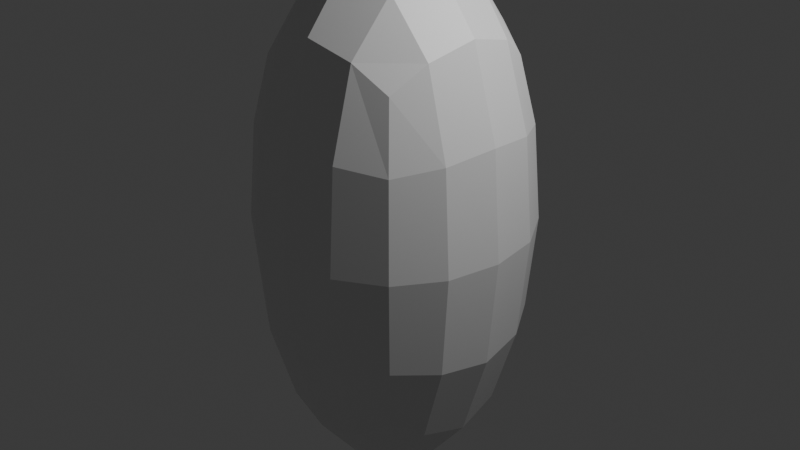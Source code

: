 # Source: blend.blend  (saved by Blender 4.1.24; exported with 4.5.12 LTS)
import bpy
from mathutils import Matrix  # noqa: F401  (used for matrix-valued properties, if any)

bpy.ops.wm.read_factory_settings(use_empty=True)
scene = bpy.context.scene
scene.name = 'Scene'

# ---- collections
col_collection = bpy.data.collections.new('Collection'); scene.collection.children.link(col_collection)

# ---- materials (node trees are filled in below, after node groups)
mat_material = bpy.data.materials.new('Material')
mat_material.alpha_threshold = 0.0
mat_material.use_transparent_shadow = False
mat_material.roughness = 0.5
mat_material.line_color = (0.0, 0.0, 0.0, 1.0)

# ---- material node trees
mat_material.use_nodes = True; mat_material.node_tree.nodes.clear()
_N = mat_material.node_tree.nodes; _L = mat_material.node_tree.links
n0 = _N.new('ShaderNodeOutputMaterial'); n0.name = 'Material Output'; n0.location = (300, 300)
n1 = _N.new('ShaderNodeBsdfPrincipled'); n1.name = 'Principled BSDF'; n1.location = (10, 300)
n1.inputs[3].default_value = 1.45
_L.new(n1.outputs[0], n0.inputs[0])
n0.is_active_output = True

# ---- world
world_world = bpy.data.worlds.new('World'); scene.world = world_world
world_world.use_nodes = True; world_world.node_tree.nodes.clear()
_N = world_world.node_tree.nodes; _L = world_world.node_tree.links
n0 = _N.new('ShaderNodeOutputWorld'); n0.name = 'World Output'; n0.location = (300, 300)
n1 = _N.new('ShaderNodeBackground'); n1.name = 'Background'; n1.location = (10, 300)
n1.inputs[0].default_value = (0.05088, 0.05088, 0.05088, 1.0)
_L.new(n1.outputs[0], n0.inputs[0])
n0.is_active_output = True
world_world.color = (0.05088, 0.05088, 0.05088)
world_world.use_sun_shadow = False
world_world.sun_shadow_jitter_overblur = 0.0

# ---- cameras
cam_camera = bpy.data.cameras.new('Camera')
cam_camera.clip_end = 100.0
cam_camera.ortho_scale = 7.314

# ---- lights
light_light = bpy.data.lights.new('Light', 'POINT')
light_light.transmission_factor = 0.0
light_light.energy = 1000.0
light_light.shadow_soft_size = 0.1
light_light.shadow_maximum_resolution = 0.006
light_light.use_absolute_resolution = True

# ---- meshes
me_cube = bpy.data.meshes.new('Cube')
me_cube.from_pydata([(1.687, 1.606, 3.44), (1.687, 1.606, -3.321), (1.687, -1.753, 3.44), (1.687, -1.753, -3.321), (-1.672, 1.606, 3.44), (-1.672, 1.606, -3.321), (-1.672, -1.753, 3.44), (-1.672, -1.753, -3.321)], [], [(0, 4, 6, 2), (3, 2, 6, 7), (7, 6, 4, 5), (5, 1, 3, 7), (1, 0, 2, 3), (5, 4, 0, 1)])
_uv = me_cube.uv_layers.new(name='UVMap')
_uv.uv.foreach_set('vector', [0.625, 0.5, 0.875, 0.5, 0.875, 0.75, 0.625, 0.75, 0.375, 0.75, 0.625, 0.75, 0.625, 1.0, 0.375, 1.0, 0.375, 0.0, 0.625, 0.0, 0.625, 0.25, 0.375, 0.25, 0.125, 0.5, 0.375, 0.5, 0.375, 0.75, 0.125, 0.75, 0.375, 0.5, 0.625, 0.5, 0.625, 0.75, 0.375, 0.75, 0.375, 0.25, 0.625, 0.25, 0.625, 0.5, 0.375, 0.5])
me_cube.materials.append(mat_material)
me_cube.use_mirror_vertex_groups = False
me_cube.update()
me_x = bpy.data.meshes.new('Цилиндр')
me_x.from_pydata([(0.0, 1.0, -1.0), (-8.369e-09, 0.3196, 1.0), (0.1951, 0.9808, -1.0), (0.06235, 0.3134, 1.0), (0.3827, 0.9239, -1.0), (0.1223, 0.2953, 1.0), (0.5556, 0.8315, -1.0), (0.1775, 0.2657, 1.0), (0.7071, 0.7071, -1.0), (0.226, 0.226, 1.0), (0.8315, 0.5556, -1.0), (0.2657, 0.1775, 1.0), (0.9239, 0.3827, -1.0), (0.2953, 0.1223, 1.0), (0.9808, 0.1951, -1.0), (0.3134, 0.06235, 1.0), (1.0, 0.0, -1.0), (0.3196, 8.927e-09, 1.0), (0.9808, -0.1951, -1.0), (0.3134, -0.06235, 1.0), (0.9239, -0.3827, -1.0), (0.2953, -0.1223, 1.0), (0.8315, -0.5556, -1.0), (0.2657, -0.1775, 1.0), (0.7071, -0.7071, -1.0), (0.226, -0.226, 1.0), (0.5556, -0.8315, -1.0), (0.1775, -0.2657, 1.0), (0.3827, -0.9239, -1.0), (0.1223, -0.2953, 1.0), (0.1951, -0.9808, -1.0), (0.06235, -0.3134, 1.0), (0.0, -1.0, -1.0), (-8.369e-09, -0.3196, 1.0), (-0.1951, -0.9808, -1.0), (-0.06235, -0.3134, 1.0), (-0.3827, -0.9239, -1.0), (-0.1223, -0.2953, 1.0), (-0.5556, -0.8315, -1.0), (-0.1775, -0.2657, 1.0), (-0.7071, -0.7071, -1.0), (-0.226, -0.226, 1.0), (-0.8315, -0.5556, -1.0), (-0.2657, -0.1775, 1.0), (-0.9239, -0.3827, -1.0), (-0.2953, -0.1223, 1.0), (-0.9808, -0.1951, -1.0), (-0.3134, -0.06235, 1.0), (-1.0, 0.0, -1.0), (-0.3196, 8.927e-09, 1.0), (-0.9808, 0.1951, -1.0), (-0.3134, 0.06235, 1.0), (-0.9239, 0.3827, -1.0), (-0.2953, 0.1223, 1.0), (-0.8315, 0.5556, -1.0), (-0.2657, 0.1775, 1.0), (-0.7071, 0.7071, -1.0), (-0.226, 0.226, 1.0), (-0.5556, 0.8315, -1.0), (-0.1775, 0.2657, 1.0), (-0.3827, 0.9239, -1.0), (-0.1223, 0.2953, 1.0), (-0.1951, 0.9808, -1.0), (-0.06235, 0.3134, 1.0), (0.0, 1.0, -0.002563), (0.1951, 0.9808, -0.002563), (0.3827, 0.9239, -0.002563), (0.5556, 0.8315, -0.002563), (0.7071, 0.7071, -0.002563), (0.8315, 0.5556, -0.002563), (0.9239, 0.3827, -0.002563), (0.9808, 0.1951, -0.002563), (1.0, 0.0, -0.002563), (0.9808, -0.1951, -0.002563), (0.9239, -0.3827, -0.002563), (0.8315, -0.5556, -0.002563), (0.7071, -0.7071, -0.002563), (0.5556, -0.8315, -0.002563), (0.3827, -0.9239, -0.002563), (0.1951, -0.9808, -0.002563), (0.0, -1.0, -0.002563), (-0.1951, -0.9808, -0.002563), (-0.3827, -0.9239, -0.002563), (-0.5556, -0.8315, -0.002563), (-0.7071, -0.7071, -0.002563), (-0.8315, -0.5556, -0.002563), (-0.9239, -0.3827, -0.002563), (-0.9808, -0.1951, -0.002563), (-1.0, 0.0, -0.002563), (-0.9808, 0.1951, -0.002563), (-0.9239, 0.3827, -0.002563), (-0.316, 0.7259, 1.284), (-0.7071, 0.7071, -0.002563), (-0.5556, 0.8315, -0.002563), (-0.3827, 0.9239, -0.002563), (-0.1573, 1.643, 0.6487), (0.0, 1.0, 0.4987), (0.1951, 0.9808, 0.4987), (0.3827, 0.9239, 0.4987), (0.7046, 1.453, 1.246), (0.7071, 0.7071, 0.4987), (0.8315, 0.5556, 0.4987), (0.9239, 0.3827, 0.4987), (0.9808, 0.1951, 0.4987), (1.0, 0.0, 0.4987), (0.9808, -0.1951, 0.4987), (0.9239, -0.3827, 0.4987), (0.8315, -0.5556, 0.4987), (0.7071, -0.7071, 0.4987), (0.5556, -0.8315, 0.4987), (0.3827, -0.9239, 0.4987), (0.1951, -0.9808, 0.4987), (0.02651, -0.8727, 1.624), (-0.1951, -0.9808, 0.4987), (-0.3827, -0.9239, 0.4987), (-0.5556, -0.8315, 0.4987), (-0.7071, -0.7071, 0.4987), (-0.8315, -0.5556, 0.4987), (-0.9239, -0.3827, 0.4987), (-0.9808, -0.1951, 0.4987), (-1.0, 0.0, 0.4987), (-0.9808, 0.1951, 0.4987), (-0.9239, 0.3827, 0.4987), (-0.8315, 0.5556, 0.4987), (0.4635, 0.795, 0.8472), (0.6151, 0.9194, 0.8472), (-0.3827, 0.9239, 0.4987), (-0.1951, 0.9808, 0.4987), (0.08157, 0.2883, 1.333), (0.2767, 0.2691, 1.333), (0.3827, 0.9239, 0.7494), (0.5556, 0.8315, 0.7494), (0.7071, 0.7071, 0.7494), (0.8315, 0.5556, 0.7494), (0.9239, 0.3827, 0.7494), (0.6037, 0.3011, 1.534), (1.0, 0.0, 0.7494), (0.9808, -0.1951, 0.7494), (0.9239, -0.3827, 0.7494), (0.8315, -0.5556, 0.7494), (0.7071, -0.7071, 0.7494), (-0.2182, 0.9109, 1.98), (0.3827, -0.9239, 0.7494), (0.1951, -0.9808, 0.7494), (0.0, -1.0, 0.7494), (-0.1951, -0.9808, 0.7494), (-0.4054, -0.6092, 1.576), (-0.5556, -0.8315, 0.7494), (-0.7071, -0.7071, 0.7494), (-0.8315, -0.5556, 0.7494), (-0.9239, -0.3827, 0.7494), (0.2469, -0.1272, 2.108), (-1.0, 0.0, 0.7494), (-0.9808, 0.1951, 0.7494), (-0.8344, 0.33, 1.789), (-0.8315, 0.5556, 0.7494), (-1.125, -0.76, 2.087), (-0.5556, 0.8315, 0.7494), (-0.3827, 0.9239, 0.7494), (-0.1951, 0.9808, 0.7494), (0.1951, 0.9808, -0.5012), (0.3827, 0.9239, -0.5012), (0.5556, 0.8315, -0.5012), (0.7071, 0.7071, -0.5012), (0.8315, 0.5556, -0.5012), (0.9239, 0.3827, -0.5012), (0.9808, 0.1951, -0.5012), (1.0, 0.0, -0.5012), (0.9808, -0.1951, -0.5012), (0.9239, -0.3827, -0.5012), (0.8315, -0.5556, -0.5012), (0.7071, -0.7071, -0.5012), (0.5556, -0.8315, -0.5012), (0.3827, -0.9239, -0.5012), (0.1951, -0.9808, -0.5012), (0.0, -1.0, -0.5012), (-0.1951, -0.9808, -0.5012), (-0.3827, -0.9239, -0.5012), (-0.5556, -0.8315, -0.5012), (-0.7071, -0.7071, -0.5012), (-0.8315, -0.5556, -0.5012), (-0.9239, -0.3827, -0.5012), (-0.9808, -0.1951, -0.5012), (-1.0, 0.0, -0.5012), (-0.9808, 0.1951, -0.5012), (-0.9239, 0.3827, -0.5012), (-0.8315, 0.5556, -0.5012), (-0.7071, 0.7071, -0.5012), (-0.5556, 0.8315, -0.5012), (-0.3827, 0.9239, -0.5012), (-0.1951, 0.9808, -0.5012), (0.0, 1.0, -0.5012), (0.1951, 0.9808, 0.2481), (0.3827, 0.9239, 0.2481), (0.5556, 0.8315, 0.2481), (0.7071, 0.7071, 0.2481), (0.8315, 0.5556, 0.2481), (0.9239, 0.3827, 0.2481), (0.9808, 0.1951, 0.2481), (1.0, 0.0, 0.2481), (0.9808, -0.1951, 0.2481), (0.9239, -0.3827, 0.2481), (0.8315, -0.5556, 0.2481), (0.7071, -0.7071, 0.2481), (0.5556, -0.8315, 0.2481), (0.3827, -0.9239, 0.2481), (0.1951, -0.9808, 0.2481), (0.0, -1.0, 0.2481), (-0.1951, -0.9808, 0.2481), (-0.3827, -0.9239, 0.2481), (-0.5556, -0.8315, 0.2481), (-0.7071, -0.7071, 0.2481), (-0.8315, -0.5556, 0.2481), (-0.9239, -0.3827, 0.2481), (-0.9808, -0.1951, 0.2481), (-1.0, 0.0, 0.2481), (-0.9808, 0.1951, 0.2481), (-0.9239, 0.3827, 0.2481), (-0.8315, 0.5556, 0.2481), (-0.7071, 0.7071, 0.2481), (-0.5556, 0.8315, 0.2481), (-0.3827, 0.9239, 0.2481), (-0.1951, 0.9808, 0.2481), (0.0, 1.0, 0.2481), (0.0, 1.0, -0.2519), (0.1951, 0.9808, -0.2519), (0.3827, 0.9239, -0.2519), (0.5556, 0.8315, -0.2519), (0.7071, 0.7071, -0.2519), (0.8315, 0.5556, -0.2519), (0.9239, 0.3827, -0.2519), (1.147, 0.3419, 0.5067), (1.0, 0.0, -0.2519), (0.9808, -0.1951, -0.2519), (0.9239, -0.3827, -0.2519), (0.8315, -0.5556, -0.2519), (0.7071, -0.7071, -0.2519), (0.5556, -0.8315, -0.2519), (0.3827, -0.9239, -0.2519), (0.1951, -0.9808, -0.2519), (-0.1625, -1.77, 0.6944), (-0.3576, -1.751, 0.6944), (-0.5452, -1.694, 0.6944), (-0.5556, -0.8315, -0.2519), (-0.7071, -0.7071, -0.2519), (-0.8315, -0.5556, -0.2519), (-0.9239, -0.3827, -0.2519), (-0.9808, -0.1951, -0.2519), (-1.0, 0.0, -0.2519), (-0.9808, 0.1951, -0.2519), (-0.9239, 0.3827, -0.2519), (-0.8315, 0.5556, -0.2519), (-0.7071, 0.7071, -0.2519), (-0.5556, 0.8315, -0.2519), (-0.3827, 0.9239, -0.2519), (-0.1951, 0.9808, -0.2519), (0.2767, 0.2691, 1.208), (0.3827, 0.9239, 0.624), (0.5556, 0.8315, 0.624), (0.7071, 0.7071, 0.624), (0.8315, 0.5556, 0.624), (0.9239, 0.3827, 0.624), (0.9808, 0.1951, 0.624), (1.0, 0.0, 0.624), (0.9808, -0.1951, 0.624), (0.9239, -0.3827, 0.624), (0.8315, -0.5556, 0.624), (0.7071, -0.7071, 0.624), (0.5556, -0.8315, 0.624), (0.3827, -0.9239, 0.624), (0.1951, -0.9808, 0.624), (0.0, -1.0, 0.624), (-0.1951, -0.9808, 0.624), (-0.3827, -0.9239, 0.624), (-0.5556, -0.8315, 0.624), (-0.7071, -0.7071, 0.624), (-0.8315, -0.5556, 0.624), (-0.9239, -0.3827, 0.624), (-0.9808, -0.1951, 0.624), (-1.0, 0.0, 0.624), (-0.9808, 0.1951, 0.624), (-0.9239, 0.3827, 0.624), (-0.8315, 0.5556, 0.624), (0.4635, 0.795, 0.9725), (0.6151, 0.9194, 0.9725), (-0.3827, 0.9239, 0.624), (-0.1951, 0.9808, 0.624), (0.08157, 0.2883, 1.208), (0.0, 1.0, 0.3734), (0.1951, 0.9808, 0.3734), (0.3827, 0.9239, 0.3734), (0.5556, 0.8315, 0.3734), (0.7071, 0.7071, 0.3734), (0.8315, 0.5556, 0.3734), (0.9239, 0.3827, 0.3734), (0.9808, 0.1951, 0.3734), (1.0, 0.0, 0.3734), (0.9808, -0.1951, 0.3734), (0.9239, -0.3827, 0.3734), (0.8315, -0.5556, 0.3734), (0.7071, -0.7071, 0.3734), (0.9843, -1.013, 1.18), (0.3827, -0.9239, 0.3734), (0.1951, -0.9808, 0.3734), (0.02651, -0.8727, 1.499), (-0.1951, -0.9808, 0.3734), (-0.3827, -0.9239, 0.3734), (-0.5556, -0.8315, 0.3734), (-0.7071, -0.7071, 0.3734), (-0.8315, -0.5556, 0.3734), (-0.9239, -0.3827, 0.3734), (-0.9808, -0.1951, 0.3734), (-1.926, -0.5135, 1.334), (-0.9808, 0.1951, 0.3734), (-0.9239, 0.3827, 0.3734), (-0.8315, 0.5556, 0.3734), (-0.7071, 0.7071, 0.3734), (-0.5556, 0.8315, 0.3734), (-0.3827, 0.9239, 0.3734), (-0.1951, 0.9808, 0.3734), (0.1951, 0.9808, 0.1202), (0.3827, 0.9239, 0.1202), (0.5556, 0.8315, 0.1202), (0.7071, 0.7071, 0.1202), (0.8315, 0.5556, 0.1202), (0.9239, 0.3827, 0.1202), (0.9808, 0.1951, 0.1202), (1.0, 0.0, 0.1202), (1.355, -0.02851, 1.062), (0.9239, -0.3827, 0.1202), (0.8315, -0.5556, 0.1202), (0.7071, -0.7071, 0.1202), (0.5556, -0.8315, 0.1202), (0.3827, -0.9239, 0.1202), (0.1951, -0.9808, 0.1202), (0.0, -1.0, 0.1202), (-0.1951, -0.9808, 0.1202), (-0.3827, -0.9239, 0.1202), (-1.489, -1.224, 0.9122), (-0.7071, -0.7071, 0.1202), (-0.8315, -0.5556, 0.1202), (-0.9239, -0.3827, 0.1202), (-0.9808, -0.1951, 0.1202), (-1.0, 0.0, 0.1202), (-0.9808, 0.1951, 0.1202), (-0.9239, 0.3827, 0.1202), (-0.8315, 0.5556, 0.1202), (-0.7071, 0.7071, 0.1202), (-0.5556, 0.8315, 0.1202), (0.717, 0.6824, 0.6469), (-0.1951, 0.9808, 0.1202), (0.0, 1.0, 0.1202), (0.0, 1.0, -0.1299), (0.1951, 0.9808, -0.1299), (0.3827, 0.9239, -0.1299), (0.5556, 0.8315, -0.1299), (0.7071, 0.7071, -0.1299), (0.9974, 0.7024, 0.6287), (1.09, 0.5295, 0.6287), (0.9808, 0.1951, -0.1299), (1.0, 0.0, -0.1299), (0.9808, -0.1951, -0.1299), (0.9239, -0.3827, -0.1299), (0.8315, -0.5556, -0.1299), (1.417, -0.8646, 0.6095), (0.5556, -0.8315, -0.1299), (0.3827, -0.9239, -0.1299), (0.1951, -0.9808, -0.1299), (0.0, -1.0, -0.1299), (-0.1951, -0.9808, -0.1299), (-0.3827, -0.9239, -0.1299), (-0.5556, -0.8315, -0.1299), (-0.7071, -0.7071, -0.1299), (-0.8315, -0.5556, -0.1299), (-0.9239, -0.3827, -0.1299), (-0.9808, -0.1951, -0.1299), (-1.74, -0.318, 0.4657), (-0.9808, 0.1951, -0.1299), (-0.9239, 0.3827, -0.1299), (-0.8315, 0.5556, -0.1299), (-0.7071, 0.7071, -0.1299), (-0.5556, 0.8315, -0.1299), (-0.3827, 0.9239, -0.1299), (-0.1951, 0.9808, -0.1299), (0.1951, 0.9808, -0.3765), (0.3827, 0.9239, -0.3765), (0.5556, 0.8315, -0.3765), (0.7071, 0.7071, -0.3765), (0.8315, 0.5556, -0.3765), (0.9239, 0.3827, -0.3765), (0.9808, 0.1951, -0.3765), (1.0, 0.0, -0.3765), (0.9808, -0.1951, -0.3765), (0.9239, -0.3827, -0.3765), (0.8315, -0.5556, -0.3765), (0.7071, -0.7071, -0.3765), (0.5556, -0.8315, -0.3765), (0.3827, -0.9239, -0.3765), (0.1951, -0.9808, -0.3765), (0.0, -1.0, -0.3765), (-0.1951, -0.9808, -0.3765), (-0.3827, -0.9239, -0.3765), (-0.5556, -0.8315, -0.3765), (-0.7071, -0.7071, -0.3765), (-0.8315, -0.5556, -0.3765), (-0.9239, -0.3827, -0.3765), (-0.9808, -0.1951, -0.3765), (-1.0, 0.0, -0.3765), (-0.9808, 0.1951, -0.3765), (-0.9239, 0.3827, -0.3765), (-0.8315, 0.5556, -0.3765), (-0.7071, 0.7071, -0.3765), (-0.5556, 0.8315, -0.3765), (-0.3827, 0.9239, -0.3765), (-0.1951, 0.9808, -0.3765), (0.0, 1.0, -0.3765), (0.06235, 0.3134, 1.264), (5.408e-08, 0.3196, 1.264), (0.1223, 0.2953, 1.264), (0.1775, 0.2657, 1.264), (0.226, 0.226, 1.264), (0.2657, 0.1775, 1.264), (0.2953, 0.1223, 1.264), (0.3134, 0.06235, 1.264), (0.3196, 8.927e-09, 1.264), (0.3134, -0.06235, 1.264), (0.2953, -0.1223, 1.264), (0.2657, -0.1775, 1.264), (0.226, -0.226, 1.264), (0.1775, -0.2657, 1.264), (0.1223, -0.2953, 1.264), (0.06235, -0.3134, 1.264), (5.408e-08, -0.3196, 1.264), (-0.06235, -0.3134, 1.264), (-0.1223, -0.2953, 1.264), (-0.1775, -0.2657, 1.264), (-0.226, -0.226, 1.264), (-0.2657, -0.1775, 1.264), (-0.2953, -0.1223, 1.264), (-0.3134, -0.06235, 1.264), (-0.3196, 8.927e-09, 1.264), (-0.3134, 0.06235, 1.264), (-0.2953, 0.1223, 1.264), (-0.2657, 0.1775, 1.264), (-0.226, 0.226, 1.264), (-0.1775, 0.2657, 1.264), (-0.1223, 0.2953, 1.264), (-0.06235, 0.3134, 1.264)], [], [(128, 1, 3, 129), (129, 3, 5, 130), (130, 5, 7, 131), (131, 7, 9, 132), (132, 9, 11, 133), (133, 11, 13, 134), (134, 13, 15, 135), (135, 15, 17, 136), (136, 17, 19, 137), (137, 19, 21, 138), (138, 21, 23, 139), (139, 23, 25, 140), (140, 25, 27, 141), (141, 27, 29, 142), (142, 29, 31, 143), (143, 31, 33, 144), (144, 33, 35, 145), (145, 35, 37, 146), (146, 37, 39, 147), (147, 39, 41, 148), (148, 41, 43, 149), (149, 43, 45, 150), (150, 45, 47, 151), (151, 47, 49, 152), (152, 49, 51, 153), (153, 51, 53, 154), (154, 53, 55, 155), (155, 55, 57, 156), (156, 57, 59, 157), (157, 59, 61, 158), (13, 11, 421, 422), (158, 61, 63, 159), (159, 63, 1, 128), (0, 2, 4, 6, 8, 10, 12, 14, 16, 18, 20, 22, 24, 26, 28, 30, 32, 34, 36, 38, 40, 42, 44, 46, 48, 50, 52, 54, 56, 58, 60, 62), (383, 95, 64, 352), (382, 94, 95, 383), (381, 93, 94, 382), (380, 92, 93, 381), (379, 91, 92, 380), (378, 90, 91, 379), (377, 89, 90, 378), (376, 88, 89, 377), (375, 87, 88, 376), (374, 86, 87, 375), (373, 85, 86, 374), (372, 84, 85, 373), (371, 83, 84, 372), (370, 82, 83, 371), (369, 81, 82, 370), (368, 80, 81, 369), (367, 79, 80, 368), (366, 78, 79, 367), (365, 77, 78, 366), (364, 76, 77, 365), (363, 75, 76, 364), (362, 74, 75, 363), (361, 73, 74, 362), (360, 72, 73, 361), (359, 71, 72, 360), (358, 70, 71, 359), (357, 69, 70, 358), (356, 68, 69, 357), (355, 67, 68, 356), (354, 66, 67, 355), (353, 65, 66, 354), (352, 64, 65, 353), (319, 127, 96, 288), (318, 126, 127, 319), (317, 125, 126, 318), (316, 124, 125, 317), (315, 123, 124, 316), (314, 122, 123, 315), (313, 121, 122, 314), (312, 120, 121, 313), (311, 119, 120, 312), (310, 118, 119, 311), (309, 117, 118, 310), (308, 116, 117, 309), (307, 115, 116, 308), (306, 114, 115, 307), (305, 113, 114, 306), (304, 112, 113, 305), (303, 111, 112, 304), (302, 110, 111, 303), (301, 109, 110, 302), (300, 108, 109, 301), (299, 107, 108, 300), (298, 106, 107, 299), (297, 105, 106, 298), (296, 104, 105, 297), (295, 103, 104, 296), (294, 102, 103, 295), (293, 101, 102, 294), (292, 100, 101, 293), (291, 99, 100, 292), (290, 98, 99, 291), (289, 97, 98, 290), (288, 96, 97, 289), (286, 159, 128, 287), (285, 158, 159, 286), (284, 157, 158, 285), (283, 156, 157, 284), (282, 155, 156, 283), (281, 154, 155, 282), (280, 153, 154, 281), (279, 152, 153, 280), (278, 151, 152, 279), (277, 150, 151, 278), (276, 149, 150, 277), (275, 148, 149, 276), (274, 147, 148, 275), (273, 146, 147, 274), (272, 145, 146, 273), (271, 144, 145, 272), (270, 143, 144, 271), (269, 142, 143, 270), (268, 141, 142, 269), (267, 140, 141, 268), (266, 139, 140, 267), (265, 138, 139, 266), (264, 137, 138, 265), (263, 136, 137, 264), (262, 135, 136, 263), (261, 134, 135, 262), (260, 133, 134, 261), (259, 132, 133, 260), (258, 131, 132, 259), (257, 130, 131, 258), (256, 129, 130, 257), (287, 128, 129, 256), (0, 191, 160, 2), (2, 160, 161, 4), (4, 161, 162, 6), (6, 162, 163, 8), (8, 163, 164, 10), (10, 164, 165, 12), (12, 165, 166, 14), (14, 166, 167, 16), (16, 167, 168, 18), (18, 168, 169, 20), (20, 169, 170, 22), (22, 170, 171, 24), (24, 171, 172, 26), (26, 172, 173, 28), (28, 173, 174, 30), (30, 174, 175, 32), (32, 175, 176, 34), (34, 176, 177, 36), (36, 177, 178, 38), (38, 178, 179, 40), (40, 179, 180, 42), (42, 180, 181, 44), (44, 181, 182, 46), (46, 182, 183, 48), (48, 183, 184, 50), (50, 184, 185, 52), (52, 185, 186, 54), (54, 186, 187, 56), (56, 187, 188, 58), (58, 188, 189, 60), (60, 189, 190, 62), (62, 190, 191, 0), (351, 223, 192, 320), (320, 192, 193, 321), (321, 193, 194, 322), (322, 194, 195, 323), (323, 195, 196, 324), (324, 196, 197, 325), (325, 197, 198, 326), (326, 198, 199, 327), (327, 199, 200, 328), (328, 200, 201, 329), (329, 201, 202, 330), (330, 202, 203, 331), (331, 203, 204, 332), (332, 204, 205, 333), (333, 205, 206, 334), (334, 206, 207, 335), (335, 207, 208, 336), (336, 208, 209, 337), (337, 209, 210, 338), (338, 210, 211, 339), (339, 211, 212, 340), (340, 212, 213, 341), (341, 213, 214, 342), (342, 214, 215, 343), (343, 215, 216, 344), (344, 216, 217, 345), (345, 217, 218, 346), (346, 218, 219, 347), (347, 219, 220, 348), (348, 220, 221, 349), (349, 221, 222, 350), (350, 222, 223, 351), (415, 224, 225, 384), (384, 225, 226, 385), (385, 226, 227, 386), (386, 227, 228, 387), (387, 228, 229, 388), (388, 229, 230, 389), (389, 230, 231, 390), (390, 231, 232, 391), (391, 232, 233, 392), (392, 233, 234, 393), (393, 234, 235, 394), (394, 235, 236, 395), (395, 236, 237, 396), (396, 237, 238, 397), (397, 238, 239, 398), (398, 239, 240, 399), (399, 240, 241, 400), (400, 241, 242, 401), (401, 242, 243, 402), (402, 243, 244, 403), (403, 244, 245, 404), (404, 245, 246, 405), (405, 246, 247, 406), (406, 247, 248, 407), (407, 248, 249, 408), (408, 249, 250, 409), (409, 250, 251, 410), (410, 251, 252, 411), (411, 252, 253, 412), (412, 253, 254, 413), (413, 254, 255, 414), (414, 255, 224, 415), (96, 287, 256, 97), (97, 256, 257, 98), (98, 257, 258, 99), (99, 258, 259, 100), (100, 259, 260, 101), (101, 260, 261, 102), (102, 261, 262, 103), (103, 262, 263, 104), (104, 263, 264, 105), (105, 264, 265, 106), (106, 265, 266, 107), (107, 266, 267, 108), (108, 267, 268, 109), (109, 268, 269, 110), (110, 269, 270, 111), (111, 270, 271, 112), (112, 271, 272, 113), (113, 272, 273, 114), (114, 273, 274, 115), (115, 274, 275, 116), (116, 275, 276, 117), (117, 276, 277, 118), (118, 277, 278, 119), (119, 278, 279, 120), (120, 279, 280, 121), (121, 280, 281, 122), (122, 281, 282, 123), (123, 282, 283, 124), (124, 283, 284, 125), (125, 284, 285, 126), (126, 285, 286, 127), (127, 286, 287, 96), (223, 288, 289, 192), (192, 289, 290, 193), (193, 290, 291, 194), (194, 291, 292, 195), (195, 292, 293, 196), (196, 293, 294, 197), (197, 294, 295, 198), (198, 295, 296, 199), (199, 296, 297, 200), (200, 297, 298, 201), (201, 298, 299, 202), (202, 299, 300, 203), (203, 300, 301, 204), (204, 301, 302, 205), (205, 302, 303, 206), (206, 303, 304, 207), (207, 304, 305, 208), (208, 305, 306, 209), (209, 306, 307, 210), (210, 307, 308, 211), (211, 308, 309, 212), (212, 309, 310, 213), (213, 310, 311, 214), (214, 311, 312, 215), (215, 312, 313, 216), (216, 313, 314, 217), (217, 314, 315, 218), (218, 315, 316, 219), (219, 316, 317, 220), (220, 317, 318, 221), (221, 318, 319, 222), (222, 319, 288, 223), (95, 350, 351, 64), (94, 349, 350, 95), (93, 348, 349, 94), (92, 347, 348, 93), (91, 346, 347, 92), (90, 345, 346, 91), (89, 344, 345, 90), (88, 343, 344, 89), (87, 342, 343, 88), (86, 341, 342, 87), (85, 340, 341, 86), (84, 339, 340, 85), (83, 338, 339, 84), (82, 337, 338, 83), (81, 336, 337, 82), (80, 335, 336, 81), (79, 334, 335, 80), (78, 333, 334, 79), (77, 332, 333, 78), (76, 331, 332, 77), (75, 330, 331, 76), (74, 329, 330, 75), (73, 328, 329, 74), (72, 327, 328, 73), (71, 326, 327, 72), (70, 325, 326, 71), (69, 324, 325, 70), (68, 323, 324, 69), (67, 322, 323, 68), (66, 321, 322, 67), (65, 320, 321, 66), (64, 351, 320, 65), (224, 352, 353, 225), (225, 353, 354, 226), (226, 354, 355, 227), (227, 355, 356, 228), (228, 356, 357, 229), (229, 357, 358, 230), (230, 358, 359, 231), (231, 359, 360, 232), (232, 360, 361, 233), (233, 361, 362, 234), (234, 362, 363, 235), (235, 363, 364, 236), (236, 364, 365, 237), (237, 365, 366, 238), (238, 366, 367, 239), (239, 367, 368, 240), (240, 368, 369, 241), (241, 369, 370, 242), (242, 370, 371, 243), (243, 371, 372, 244), (244, 372, 373, 245), (245, 373, 374, 246), (246, 374, 375, 247), (247, 375, 376, 248), (248, 376, 377, 249), (249, 377, 378, 250), (250, 378, 379, 251), (251, 379, 380, 252), (252, 380, 381, 253), (253, 381, 382, 254), (254, 382, 383, 255), (255, 383, 352, 224), (190, 414, 415, 191), (189, 413, 414, 190), (188, 412, 413, 189), (187, 411, 412, 188), (186, 410, 411, 187), (185, 409, 410, 186), (184, 408, 409, 185), (183, 407, 408, 184), (182, 406, 407, 183), (181, 405, 406, 182), (180, 404, 405, 181), (179, 403, 404, 180), (178, 402, 403, 179), (177, 401, 402, 178), (176, 400, 401, 177), (175, 399, 400, 176), (174, 398, 399, 175), (173, 397, 398, 174), (172, 396, 397, 173), (171, 395, 396, 172), (170, 394, 395, 171), (169, 393, 394, 170), (168, 392, 393, 169), (167, 391, 392, 168), (166, 390, 391, 167), (165, 389, 390, 166), (164, 388, 389, 165), (163, 387, 388, 164), (162, 386, 387, 163), (161, 385, 386, 162), (160, 384, 385, 161), (191, 415, 384, 160), (416, 417, 447, 446, 445, 444, 443, 442, 441, 440, 439, 438, 437, 436, 435, 434, 433, 432, 431, 430, 429, 428, 427, 426, 425, 424, 423, 422, 421, 420, 419, 418), (31, 29, 430, 431), (49, 47, 439, 440), (5, 3, 416, 418), (23, 21, 426, 427), (41, 39, 435, 436), (59, 57, 444, 445), (15, 13, 422, 423), (33, 31, 431, 432), (51, 49, 440, 441), (7, 5, 418, 419), (25, 23, 427, 428), (43, 41, 436, 437), (61, 59, 445, 446), (17, 15, 423, 424), (35, 33, 432, 433), (53, 51, 441, 442), (9, 7, 419, 420), (27, 25, 428, 429), (45, 43, 437, 438), (63, 61, 446, 447), (19, 17, 424, 425), (37, 35, 433, 434), (55, 53, 442, 443), (11, 9, 420, 421), (29, 27, 429, 430), (47, 45, 438, 439), (3, 1, 417, 416), (1, 63, 447, 417), (21, 19, 425, 426), (39, 37, 434, 435), (57, 55, 443, 444)])
_uv = me_x.uv_layers.new(name='UVКарта')
_uv.uv.foreach_set('vector', [1.0, 0.9373, 1.0, 1.0, 0.9688, 1.0, 0.9688, 0.9373, 0.9688, 0.9373, 0.9688, 1.0, 0.9375, 1.0, 0.9375, 0.9373, 0.9375, 0.9373, 0.9375, 1.0, 0.9062, 1.0, 0.9062, 0.9373, 0.9062, 0.9373, 0.9062, 1.0, 0.875, 1.0, 0.875, 0.9373, 0.875, 0.9373, 0.875, 1.0, 0.8438, 1.0, 0.8438, 0.9373, 0.8438, 0.9373, 0.8438, 1.0, 0.8125, 1.0, 0.8125, 0.9373, 0.8125, 0.9373, 0.8125, 1.0, 0.7812, 1.0, 0.7812, 0.9373, 0.7812, 0.9373, 0.7812, 1.0, 0.75, 1.0, 0.75, 0.9373, 0.75, 0.9373, 0.75, 1.0, 0.7188, 1.0, 0.7188, 0.9373, 0.7188, 0.9373, 0.7188, 1.0, 0.6875, 1.0, 0.6875, 0.9373, 0.6875, 0.9373, 0.6875, 1.0, 0.6562, 1.0, 0.6562, 0.9373, 0.6562, 0.9373, 0.6562, 1.0, 0.625, 1.0, 0.625, 0.9373, 0.625, 0.9373, 0.625, 1.0, 0.5938, 1.0, 0.5938, 0.9373, 0.5938, 0.9373, 0.5938, 1.0, 0.5625, 1.0, 0.5625, 0.9373, 0.5625, 0.9373, 0.5625, 1.0, 0.5312, 1.0, 0.5312, 0.9373, 0.5312, 0.9373, 0.5312, 1.0, 0.5, 1.0, 0.5, 0.9373, 0.5, 0.9373, 0.5, 1.0, 0.4688, 1.0, 0.4688, 0.9373, 0.4688, 0.9373, 0.4688, 1.0, 0.4375, 1.0, 0.4375, 0.9373, 0.4375, 0.9373, 0.4375, 1.0, 0.4062, 1.0, 0.4062, 0.9373, 0.4062, 0.9373, 0.4062, 1.0, 0.375, 1.0, 0.375, 0.9373, 0.375, 0.9373, 0.375, 1.0, 0.3438, 1.0, 0.3438, 0.9373, 0.3438, 0.9373, 0.3438, 1.0, 0.3125, 1.0, 0.3125, 0.9373, 0.3125, 0.9373, 0.3125, 1.0, 0.2812, 1.0, 0.2812, 0.9373, 0.2812, 0.9373, 0.2812, 1.0, 0.25, 1.0, 0.25, 0.9373, 0.25, 0.9373, 0.25, 1.0, 0.2188, 1.0, 0.2188, 0.9373, 0.2188, 0.9373, 0.2188, 1.0, 0.1875, 1.0, 0.1875, 0.9373, 0.1875, 0.9373, 0.1875, 1.0, 0.1562, 1.0, 0.1562, 0.9373, 0.1562, 0.9373, 0.1562, 1.0, 0.125, 1.0, 0.125, 0.9373, 0.125, 0.9373, 0.125, 1.0, 0.09375, 1.0, 0.09375, 0.9373, 0.09375, 0.9373, 0.09375, 1.0, 0.0625, 1.0, 0.0625, 0.9373, 0.8125, 1.0, 0.8438, 1.0, 0.8438, 1.0, 0.8125, 1.0, 0.0625, 0.9373, 0.0625, 1.0, 0.03125, 1.0, 0.03125, 0.9373, 0.03125, 0.9373, 0.03125, 1.0, 0.0, 1.0, 0.0, 0.9373, 0.75, 0.49, 0.7968, 0.4854, 0.8418, 0.4717, 0.8833, 0.4496, 0.9197, 0.4197, 0.9496, 0.3833, 0.9717, 0.3418, 0.9854, 0.2968, 0.99, 0.25, 0.9854, 0.2032, 0.9717, 0.1582, 0.9496, 0.1167, 0.9197, 0.08029, 0.8833, 0.05045, 0.8418, 0.02827, 0.7968, 0.01461, 0.75, 0.01, 0.7032, 0.01461, 0.6582, 0.02827, 0.6167, 0.05045, 0.5803, 0.08029, 0.5504, 0.1167, 0.5283, 0.1582, 0.5146, 0.2032, 0.51, 0.25, 0.5146, 0.2968, 0.5283, 0.3418, 0.5504, 0.3833, 0.5803, 0.4197, 0.6167, 0.4496, 0.6582, 0.4717, 0.7032, 0.4854, 0.03125, 0.7175, 0.03125, 0.7494, 0.0, 0.7494, 0.0, 0.7175, 0.0625, 0.7175, 0.0625, 0.7494, 0.03125, 0.7494, 0.03125, 0.7175, 0.09375, 0.7175, 0.09375, 0.7494, 0.0625, 0.7494, 0.0625, 0.7175, 0.125, 0.7175, 0.125, 0.7494, 0.09375, 0.7494, 0.09375, 0.7175, 0.1562, 0.7175, 0.1562, 0.7494, 0.125, 0.7494, 0.125, 0.7175, 0.1875, 0.7175, 0.1875, 0.7494, 0.1562, 0.7494, 0.1562, 0.7175, 0.2188, 0.7175, 0.2187, 0.7494, 0.1875, 0.7494, 0.1875, 0.7175, 0.25, 0.7175, 0.25, 0.7494, 0.2187, 0.7494, 0.2188, 0.7175, 0.2812, 0.7175, 0.2812, 0.7494, 0.25, 0.7494, 0.25, 0.7175, 0.3125, 0.7175, 0.3125, 0.7494, 0.2812, 0.7494, 0.2812, 0.7175, 0.3438, 0.7175, 0.3438, 0.7494, 0.3125, 0.7494, 0.3125, 0.7175, 0.375, 0.7175, 0.375, 0.7494, 0.3438, 0.7494, 0.3438, 0.7175, 0.4062, 0.7175, 0.4062, 0.7494, 0.375, 0.7494, 0.375, 0.7175, 0.4375, 0.7175, 0.4375, 0.7494, 0.4062, 0.7494, 0.4062, 0.7175, 0.4687, 0.7175, 0.4687, 0.7494, 0.4375, 0.7494, 0.4375, 0.7175, 0.5, 0.7175, 0.5, 0.7494, 0.4687, 0.7494, 0.4687, 0.7175, 0.5312, 0.7175, 0.5312, 0.7494, 0.5, 0.7494, 0.5, 0.7175, 0.5625, 0.7175, 0.5625, 0.7494, 0.5312, 0.7494, 0.5312, 0.7175, 0.5937, 0.7175, 0.5938, 0.7494, 0.5625, 0.7494, 0.5625, 0.7175, 0.625, 0.7175, 0.625, 0.7494, 0.5938, 0.7494, 0.5937, 0.7175, 0.6562, 0.7175, 0.6562, 0.7494, 0.625, 0.7494, 0.625, 0.7175, 0.6875, 0.7175, 0.6875, 0.7494, 0.6562, 0.7494, 0.6562, 0.7175, 0.7188, 0.7175, 0.7188, 0.7494, 0.6875, 0.7494, 0.6875, 0.7175, 0.75, 0.7175, 0.75, 0.7494, 0.7188, 0.7494, 0.7188, 0.7175, 0.7812, 0.7175, 0.7812, 0.7494, 0.75, 0.7494, 0.75, 0.7175, 0.8125, 0.7175, 0.8125, 0.7494, 0.7812, 0.7494, 0.7812, 0.7175, 0.8438, 0.7175, 0.8438, 0.7494, 0.8125, 0.7494, 0.8125, 0.7175, 0.875, 0.7175, 0.875, 0.7494, 0.8438, 0.7494, 0.8438, 0.7175, 0.9062, 0.7175, 0.9062, 0.7494, 0.875, 0.7494, 0.875, 0.7175, 0.9375, 0.7175, 0.9375, 0.7494, 0.9062, 0.7494, 0.9062, 0.7175, 0.9688, 0.7175, 0.9688, 0.7494, 0.9375, 0.7494, 0.9375, 0.7175, 1.0, 0.7175, 1.0, 0.7494, 0.9688, 0.7494, 0.9688, 0.7175, 0.03125, 0.8433, 0.03125, 0.8747, 0.0, 0.8747, 0.0, 0.8433, 0.0625, 0.8433, 0.0625, 0.8747, 0.03125, 0.8747, 0.03125, 0.8433, 0.09375, 0.8433, 0.09375, 0.8747, 0.0625, 0.8747, 0.0625, 0.8433, 0.125, 0.8433, 0.125, 0.8747, 0.09375, 0.8747, 0.09375, 0.8433, 0.1562, 0.8433, 0.1562, 0.8747, 0.125, 0.8747, 0.125, 0.8433, 0.1875, 0.8433, 0.1875, 0.8747, 0.1562, 0.8747, 0.1562, 0.8433, 0.2188, 0.8433, 0.2188, 0.8747, 0.1875, 0.8747, 0.1875, 0.8433, 0.25, 0.8433, 0.25, 0.8747, 0.2188, 0.8747, 0.2188, 0.8433, 0.2812, 0.8433, 0.2812, 0.8747, 0.25, 0.8747, 0.25, 0.8433, 0.3125, 0.8433, 0.3125, 0.8747, 0.2812, 0.8747, 0.2812, 0.8433, 0.3438, 0.8433, 0.3438, 0.8747, 0.3125, 0.8747, 0.3125, 0.8433, 0.375, 0.8433, 0.375, 0.8747, 0.3438, 0.8747, 0.3438, 0.8433, 0.4062, 0.8433, 0.4062, 0.8747, 0.375, 0.8747, 0.375, 0.8433, 0.4375, 0.8433, 0.4375, 0.8747, 0.4062, 0.8747, 0.4062, 0.8433, 0.4688, 0.8433, 0.4688, 0.8747, 0.4375, 0.8747, 0.4375, 0.8433, 0.5, 0.8433, 0.5, 0.8747, 0.4688, 0.8747, 0.4688, 0.8433, 0.5312, 0.8433, 0.5312, 0.8747, 0.5, 0.8747, 0.5, 0.8433, 0.5625, 0.8433, 0.5625, 0.8747, 0.5312, 0.8747, 0.5312, 0.8433, 0.5938, 0.8433, 0.5938, 0.8747, 0.5625, 0.8747, 0.5625, 0.8433, 0.625, 0.8433, 0.625, 0.8747, 0.5938, 0.8747, 0.5938, 0.8433, 0.6562, 0.8433, 0.6562, 0.8747, 0.625, 0.8747, 0.625, 0.8433, 0.6875, 0.8433, 0.6875, 0.8747, 0.6562, 0.8747, 0.6562, 0.8433, 0.7188, 0.8433, 0.7188, 0.8747, 0.6875, 0.8747, 0.6875, 0.8433, 0.75, 0.8433, 0.75, 0.8747, 0.7188, 0.8747, 0.7188, 0.8433, 0.7812, 0.8433, 0.7812, 0.8747, 0.75, 0.8747, 0.75, 0.8433, 0.8125, 0.8433, 0.8125, 0.8747, 0.7812, 0.8747, 0.7812, 0.8433, 0.8438, 0.8433, 0.8438, 0.8747, 0.8125, 0.8747, 0.8125, 0.8433, 0.875, 0.8433, 0.875, 0.8747, 0.8438, 0.8747, 0.8438, 0.8433, 0.9062, 0.8433, 0.9062, 0.8747, 0.875, 0.8747, 0.875, 0.8433, 0.9375, 0.8433, 0.9375, 0.8747, 0.9062, 0.8747, 0.9062, 0.8433, 0.9688, 0.8433, 0.9688, 0.8747, 0.9375, 0.8747, 0.9375, 0.8433, 1.0, 0.8433, 1.0, 0.8747, 0.9688, 0.8747, 0.9688, 0.8433, 0.03125, 0.906, 0.03125, 0.9373, 0.0, 0.9373, 0.0, 0.906, 0.0625, 0.906, 0.0625, 0.9373, 0.03125, 0.9373, 0.03125, 0.906, 0.09375, 0.906, 0.09375, 0.9373, 0.0625, 0.9373, 0.0625, 0.906, 0.125, 0.906, 0.125, 0.9373, 0.09375, 0.9373, 0.09375, 0.906, 0.1562, 0.906, 0.1562, 0.9373, 0.125, 0.9373, 0.125, 0.906, 0.1875, 0.906, 0.1875, 0.9373, 0.1562, 0.9373, 0.1562, 0.906, 0.2188, 0.906, 0.2188, 0.9373, 0.1875, 0.9373, 0.1875, 0.906, 0.25, 0.906, 0.25, 0.9373, 0.2188, 0.9373, 0.2188, 0.906, 0.2812, 0.906, 0.2812, 0.9373, 0.25, 0.9373, 0.25, 0.906, 0.3125, 0.906, 0.3125, 0.9373, 0.2812, 0.9373, 0.2812, 0.906, 0.3438, 0.906, 0.3438, 0.9373, 0.3125, 0.9373, 0.3125, 0.906, 0.375, 0.906, 0.375, 0.9373, 0.3438, 0.9373, 0.3438, 0.906, 0.4062, 0.906, 0.4062, 0.9373, 0.375, 0.9373, 0.375, 0.906, 0.4375, 0.906, 0.4375, 0.9373, 0.4062, 0.9373, 0.4062, 0.906, 0.4688, 0.906, 0.4688, 0.9373, 0.4375, 0.9373, 0.4375, 0.906, 0.5, 0.906, 0.5, 0.9373, 0.4688, 0.9373, 0.4688, 0.906, 0.5312, 0.906, 0.5312, 0.9373, 0.5, 0.9373, 0.5, 0.906, 0.5625, 0.906, 0.5625, 0.9373, 0.5312, 0.9373, 0.5312, 0.906, 0.5938, 0.906, 0.5938, 0.9373, 0.5625, 0.9373, 0.5625, 0.906, 0.625, 0.906, 0.625, 0.9373, 0.5938, 0.9373, 0.5938, 0.906, 0.6562, 0.906, 0.6562, 0.9373, 0.625, 0.9373, 0.625, 0.906, 0.6875, 0.906, 0.6875, 0.9373, 0.6562, 0.9373, 0.6562, 0.906, 0.7188, 0.906, 0.7188, 0.9373, 0.6875, 0.9373, 0.6875, 0.906, 0.75, 0.906, 0.75, 0.9373, 0.7188, 0.9373, 0.7188, 0.906, 0.7812, 0.906, 0.7812, 0.9373, 0.75, 0.9373, 0.75, 0.906, 0.8125, 0.906, 0.8125, 0.9373, 0.7812, 0.9373, 0.7812, 0.906, 0.8438, 0.906, 0.8438, 0.9373, 0.8125, 0.9373, 0.8125, 0.906, 0.875, 0.906, 0.875, 0.9373, 0.8438, 0.9373, 0.8438, 0.906, 0.9062, 0.906, 0.9062, 0.9373, 0.875, 0.9373, 0.875, 0.906, 0.9375, 0.906, 0.9375, 0.9373, 0.9062, 0.9373, 0.9062, 0.906, 0.9688, 0.906, 0.9688, 0.9373, 0.9375, 0.9373, 0.9375, 0.906, 1.0, 0.906, 1.0, 0.9373, 0.9688, 0.9373, 0.9688, 0.906, 1.0, 0.5, 1.0, 0.6247, 0.9688, 0.6247, 0.9688, 0.5, 0.9688, 0.5, 0.9688, 0.6247, 0.9375, 0.6247, 0.9375, 0.5, 0.9375, 0.5, 0.9375, 0.6247, 0.9062, 0.6247, 0.9062, 0.5, 0.9062, 0.5, 0.9062, 0.6247, 0.875, 0.6247, 0.875, 0.5, 0.875, 0.5, 0.875, 0.6247, 0.8438, 0.6247, 0.8438, 0.5, 0.8438, 0.5, 0.8438, 0.6247, 0.8125, 0.6247, 0.8125, 0.5, 0.8125, 0.5, 0.8125, 0.6247, 0.7812, 0.6247, 0.7812, 0.5, 0.7812, 0.5, 0.7812, 0.6247, 0.75, 0.6247, 0.75, 0.5, 0.75, 0.5, 0.75, 0.6247, 0.7188, 0.6247, 0.7188, 0.5, 0.7188, 0.5, 0.7188, 0.6247, 0.6875, 0.6247, 0.6875, 0.5, 0.6875, 0.5, 0.6875, 0.6247, 0.6562, 0.6247, 0.6562, 0.5, 0.6562, 0.5, 0.6562, 0.6247, 0.625, 0.6247, 0.625, 0.5, 0.625, 0.5, 0.625, 0.6247, 0.5938, 0.6247, 0.5938, 0.5, 0.5938, 0.5, 0.5938, 0.6247, 0.5625, 0.6247, 0.5625, 0.5, 0.5625, 0.5, 0.5625, 0.6247, 0.5312, 0.6247, 0.5312, 0.5, 0.5312, 0.5, 0.5312, 0.6247, 0.5, 0.6247, 0.5, 0.5, 0.5, 0.5, 0.5, 0.6247, 0.4688, 0.6247, 0.4688, 0.5, 0.4688, 0.5, 0.4688, 0.6247, 0.4375, 0.6247, 0.4375, 0.5, 0.4375, 0.5, 0.4375, 0.6247, 0.4062, 0.6247, 0.4062, 0.5, 0.4062, 0.5, 0.4062, 0.6247, 0.375, 0.6247, 0.375, 0.5, 0.375, 0.5, 0.375, 0.6247, 0.3438, 0.6247, 0.3438, 0.5, 0.3438, 0.5, 0.3438, 0.6247, 0.3125, 0.6247, 0.3125, 0.5, 0.3125, 0.5, 0.3125, 0.6247, 0.2812, 0.6247, 0.2812, 0.5, 0.2812, 0.5, 0.2812, 0.6247, 0.25, 0.6247, 0.25, 0.5, 0.25, 0.5, 0.25, 0.6247, 0.2188, 0.6247, 0.2188, 0.5, 0.2188, 0.5, 0.2188, 0.6247, 0.1875, 0.6247, 0.1875, 0.5, 0.1875, 0.5, 0.1875, 0.6247, 0.1562, 0.6247, 0.1562, 0.5, 0.1562, 0.5, 0.1562, 0.6247, 0.125, 0.6247, 0.125, 0.5, 0.125, 0.5, 0.125, 0.6247, 0.09375, 0.6247, 0.09375, 0.5, 0.09375, 0.5, 0.09375, 0.6247, 0.0625, 0.6247, 0.0625, 0.5, 0.0625, 0.5, 0.0625, 0.6247, 0.03125, 0.6247, 0.03125, 0.5, 0.03125, 0.5, 0.03125, 0.6247, 0.0, 0.6247, 0.0, 0.5, 1.0, 0.78, 1.0, 0.812, 0.9688, 0.812, 0.9688, 0.7801, 0.9688, 0.7801, 0.9688, 0.812, 0.9375, 0.812, 0.9375, 0.78, 0.9375, 0.78, 0.9375, 0.812, 0.9062, 0.812, 0.9062, 0.78, 0.9062, 0.78, 0.9062, 0.812, 0.875, 0.812, 0.875, 0.78, 0.875, 0.78, 0.875, 0.812, 0.8438, 0.812, 0.8438, 0.78, 0.8438, 0.78, 0.8438, 0.812, 0.8125, 0.812, 0.8125, 0.78, 0.8125, 0.78, 0.8125, 0.812, 0.7812, 0.812, 0.7812, 0.78, 0.7812, 0.78, 0.7812, 0.812, 0.75, 0.812, 0.75, 0.78, 0.75, 0.78, 0.75, 0.812, 0.7188, 0.812, 0.7188, 0.78, 0.7188, 0.78, 0.7188, 0.812, 0.6875, 0.812, 0.6875, 0.78, 0.6875, 0.78, 0.6875, 0.812, 0.6562, 0.812, 0.6562, 0.78, 0.6562, 0.78, 0.6562, 0.812, 0.625, 0.812, 0.625, 0.78, 0.625, 0.78, 0.625, 0.812, 0.5938, 0.812, 0.5938, 0.78, 0.5938, 0.78, 0.5938, 0.812, 0.5625, 0.812, 0.5625, 0.78, 0.5625, 0.78, 0.5625, 0.812, 0.5312, 0.812, 0.5312, 0.78, 0.5312, 0.78, 0.5312, 0.812, 0.5, 0.812, 0.5, 0.78, 0.5, 0.78, 0.5, 0.812, 0.4688, 0.812, 0.4688, 0.78, 0.4688, 0.78, 0.4688, 0.812, 0.4375, 0.812, 0.4375, 0.78, 0.4375, 0.78, 0.4375, 0.812, 0.4062, 0.812, 0.4062, 0.78, 0.4062, 0.78, 0.4062, 0.812, 0.375, 0.812, 0.375, 0.78, 0.375, 0.78, 0.375, 0.812, 0.3438, 0.812, 0.3438, 0.78, 0.3438, 0.78, 0.3438, 0.812, 0.3125, 0.812, 0.3125, 0.78, 0.3125, 0.78, 0.3125, 0.812, 0.2812, 0.812, 0.2812, 0.78, 0.2812, 0.78, 0.2812, 0.812, 0.25, 0.812, 0.25, 0.78, 0.25, 0.78, 0.25, 0.812, 0.2188, 0.812, 0.2188, 0.78, 0.2188, 0.78, 0.2188, 0.812, 0.1875, 0.812, 0.1875, 0.78, 0.1875, 0.78, 0.1875, 0.812, 0.1562, 0.812, 0.1562, 0.78, 0.1562, 0.78, 0.1562, 0.812, 0.125, 0.812, 0.125, 0.78, 0.125, 0.78, 0.125, 0.812, 0.09375, 0.812, 0.09375, 0.78, 0.09375, 0.78, 0.09375, 0.812, 0.0625, 0.812, 0.0625, 0.78, 0.0625, 0.78, 0.0625, 0.812, 0.03125, 0.812, 0.03125, 0.7801, 0.03125, 0.7801, 0.03125, 0.812, 0.0, 0.812, 0.0, 0.78, 1.0, 0.6559, 1.0, 0.687, 0.9688, 0.687, 0.9688, 0.6559, 0.9688, 0.6559, 0.9688, 0.687, 0.9375, 0.687, 0.9375, 0.6559, 0.9375, 0.6559, 0.9375, 0.687, 0.9062, 0.687, 0.9062, 0.6559, 0.9062, 0.6559, 0.9062, 0.687, 0.875, 0.687, 0.875, 0.6559, 0.875, 0.6559, 0.875, 0.687, 0.8438, 0.687, 0.8438, 0.6559, 0.8438, 0.6559, 0.8438, 0.687, 0.8125, 0.687, 0.8125, 0.6559, 0.8125, 0.6559, 0.8125, 0.687, 0.7812, 0.687, 0.7812, 0.6559, 0.7812, 0.6559, 0.7812, 0.687, 0.75, 0.687, 0.75, 0.6559, 0.75, 0.6559, 0.75, 0.687, 0.7188, 0.687, 0.7188, 0.6559, 0.7188, 0.6559, 0.7188, 0.687, 0.6875, 0.687, 0.6875, 0.6559, 0.6875, 0.6559, 0.6875, 0.687, 0.6562, 0.687, 0.6562, 0.6559, 0.6562, 0.6559, 0.6562, 0.687, 0.625, 0.687, 0.625, 0.6559, 0.625, 0.6559, 0.625, 0.687, 0.5938, 0.687, 0.5938, 0.6559, 0.5938, 0.6559, 0.5938, 0.687, 0.5625, 0.687, 0.5625, 0.6559, 0.5625, 0.6559, 0.5625, 0.687, 0.5312, 0.687, 0.5312, 0.6559, 0.5312, 0.6559, 0.5312, 0.687, 0.5, 0.687, 0.5, 0.6559, 0.5, 0.6559, 0.5, 0.687, 0.4688, 0.687, 0.4688, 0.6559, 0.4688, 0.6559, 0.4688, 0.687, 0.4375, 0.687, 0.4375, 0.6559, 0.4375, 0.6559, 0.4375, 0.687, 0.4062, 0.687, 0.4062, 0.6559, 0.4062, 0.6559, 0.4062, 0.687, 0.375, 0.687, 0.375, 0.6559, 0.375, 0.6559, 0.375, 0.687, 0.3438, 0.687, 0.3438, 0.6559, 0.3438, 0.6559, 0.3438, 0.687, 0.3125, 0.687, 0.3125, 0.6559, 0.3125, 0.6559, 0.3125, 0.687, 0.2812, 0.687, 0.2812, 0.6559, 0.2812, 0.6559, 0.2812, 0.687, 0.25, 0.687, 0.25, 0.6559, 0.25, 0.6559, 0.25, 0.687, 0.2188, 0.687, 0.2188, 0.6559, 0.2188, 0.6559, 0.2188, 0.687, 0.1875, 0.687, 0.1875, 0.6559, 0.1875, 0.6559, 0.1875, 0.687, 0.1562, 0.687, 0.1562, 0.6559, 0.1562, 0.6559, 0.1562, 0.687, 0.125, 0.687, 0.125, 0.6559, 0.125, 0.6559, 0.125, 0.687, 0.09375, 0.687, 0.09375, 0.6559, 0.09375, 0.6559, 0.09375, 0.687, 0.0625, 0.687, 0.0625, 0.6559, 0.0625, 0.6559, 0.0625, 0.687, 0.03125, 0.687, 0.03125, 0.6559, 0.03125, 0.6559, 0.03125, 0.687, 0.0, 0.687, 0.0, 0.6559, 1.0, 0.8747, 1.0, 0.906, 0.9688, 0.906, 0.9688, 0.8747, 0.9688, 0.8747, 0.9688, 0.906, 0.9375, 0.906, 0.9375, 0.8747, 0.9375, 0.8747, 0.9375, 0.906, 0.9062, 0.906, 0.9062, 0.8747, 0.9062, 0.8747, 0.9062, 0.906, 0.875, 0.906, 0.875, 0.8747, 0.875, 0.8747, 0.875, 0.906, 0.8438, 0.906, 0.8438, 0.8747, 0.8438, 0.8747, 0.8438, 0.906, 0.8125, 0.906, 0.8125, 0.8747, 0.8125, 0.8747, 0.8125, 0.906, 0.7812, 0.906, 0.7812, 0.8747, 0.7812, 0.8747, 0.7812, 0.906, 0.75, 0.906, 0.75, 0.8747, 0.75, 0.8747, 0.75, 0.906, 0.7188, 0.906, 0.7188, 0.8747, 0.7188, 0.8747, 0.7188, 0.906, 0.6875, 0.906, 0.6875, 0.8747, 0.6875, 0.8747, 0.6875, 0.906, 0.6562, 0.906, 0.6562, 0.8747, 0.6562, 0.8747, 0.6562, 0.906, 0.625, 0.906, 0.625, 0.8747, 0.625, 0.8747, 0.625, 0.906, 0.5938, 0.906, 0.5938, 0.8747, 0.5938, 0.8747, 0.5938, 0.906, 0.5625, 0.906, 0.5625, 0.8747, 0.5625, 0.8747, 0.5625, 0.906, 0.5312, 0.906, 0.5312, 0.8747, 0.5312, 0.8747, 0.5312, 0.906, 0.5, 0.906, 0.5, 0.8747, 0.5, 0.8747, 0.5, 0.906, 0.4688, 0.906, 0.4688, 0.8747, 0.4688, 0.8747, 0.4688, 0.906, 0.4375, 0.906, 0.4375, 0.8747, 0.4375, 0.8747, 0.4375, 0.906, 0.4062, 0.906, 0.4062, 0.8747, 0.4062, 0.8747, 0.4062, 0.906, 0.375, 0.906, 0.375, 0.8747, 0.375, 0.8747, 0.375, 0.906, 0.3438, 0.906, 0.3438, 0.8747, 0.3438, 0.8747, 0.3438, 0.906, 0.3125, 0.906, 0.3125, 0.8747, 0.3125, 0.8747, 0.3125, 0.906, 0.2812, 0.906, 0.2812, 0.8747, 0.2812, 0.8747, 0.2812, 0.906, 0.25, 0.906, 0.25, 0.8747, 0.25, 0.8747, 0.25, 0.906, 0.2188, 0.906, 0.2188, 0.8747, 0.2188, 0.8747, 0.2188, 0.906, 0.1875, 0.906, 0.1875, 0.8747, 0.1875, 0.8747, 0.1875, 0.906, 0.1562, 0.906, 0.1562, 0.8747, 0.1562, 0.8747, 0.1562, 0.906, 0.125, 0.906, 0.125, 0.8747, 0.125, 0.8747, 0.125, 0.906, 0.09375, 0.906, 0.09375, 0.8747, 0.09375, 0.8747, 0.09375, 0.906, 0.0625, 0.906, 0.0625, 0.8747, 0.0625, 0.8747, 0.0625, 0.906, 0.03125, 0.906, 0.03125, 0.8747, 0.03125, 0.8747, 0.03125, 0.906, 0.0, 0.906, 0.0, 0.8747, 1.0, 0.812, 1.0, 0.8433, 0.9688, 0.8433, 0.9688, 0.812, 0.9688, 0.812, 0.9688, 0.8433, 0.9375, 0.8433, 0.9375, 0.812, 0.9375, 0.812, 0.9375, 0.8433, 0.9062, 0.8433, 0.9062, 0.812, 0.9062, 0.812, 0.9062, 0.8433, 0.875, 0.8433, 0.875, 0.812, 0.875, 0.812, 0.875, 0.8433, 0.8438, 0.8433, 0.8438, 0.812, 0.8438, 0.812, 0.8438, 0.8433, 0.8125, 0.8433, 0.8125, 0.812, 0.8125, 0.812, 0.8125, 0.8433, 0.7812, 0.8433, 0.7812, 0.812, 0.7812, 0.812, 0.7812, 0.8433, 0.75, 0.8433, 0.75, 0.812, 0.75, 0.812, 0.75, 0.8433, 0.7188, 0.8433, 0.7188, 0.812, 0.7188, 0.812, 0.7188, 0.8433, 0.6875, 0.8433, 0.6875, 0.812, 0.6875, 0.812, 0.6875, 0.8433, 0.6562, 0.8433, 0.6562, 0.812, 0.6562, 0.812, 0.6562, 0.8433, 0.625, 0.8433, 0.625, 0.812, 0.625, 0.812, 0.625, 0.8433, 0.5938, 0.8433, 0.5938, 0.812, 0.5938, 0.812, 0.5938, 0.8433, 0.5625, 0.8433, 0.5625, 0.812, 0.5625, 0.812, 0.5625, 0.8433, 0.5312, 0.8433, 0.5312, 0.812, 0.5312, 0.812, 0.5312, 0.8433, 0.5, 0.8433, 0.5, 0.812, 0.5, 0.812, 0.5, 0.8433, 0.4688, 0.8433, 0.4688, 0.812, 0.4688, 0.812, 0.4688, 0.8433, 0.4375, 0.8433, 0.4375, 0.812, 0.4375, 0.812, 0.4375, 0.8433, 0.4062, 0.8433, 0.4062, 0.812, 0.4062, 0.812, 0.4062, 0.8433, 0.375, 0.8433, 0.375, 0.812, 0.375, 0.812, 0.375, 0.8433, 0.3438, 0.8433, 0.3438, 0.812, 0.3438, 0.812, 0.3438, 0.8433, 0.3125, 0.8433, 0.3125, 0.812, 0.3125, 0.812, 0.3125, 0.8433, 0.2812, 0.8433, 0.2812, 0.812, 0.2812, 0.812, 0.2812, 0.8433, 0.25, 0.8433, 0.25, 0.812, 0.25, 0.812, 0.25, 0.8433, 0.2188, 0.8433, 0.2188, 0.812, 0.2188, 0.812, 0.2188, 0.8433, 0.1875, 0.8433, 0.1875, 0.812, 0.1875, 0.812, 0.1875, 0.8433, 0.1562, 0.8433, 0.1562, 0.812, 0.1562, 0.812, 0.1562, 0.8433, 0.125, 0.8433, 0.125, 0.812, 0.125, 0.812, 0.125, 0.8433, 0.09375, 0.8433, 0.09375, 0.812, 0.09375, 0.812, 0.09375, 0.8433, 0.0625, 0.8433, 0.0625, 0.812, 0.0625, 0.812, 0.0625, 0.8433, 0.03125, 0.8433, 0.03125, 0.812, 0.03125, 0.812, 0.03125, 0.8433, 0.0, 0.8433, 0.0, 0.812, 0.03125, 0.7494, 0.03125, 0.7801, 0.0, 0.78, 0.0, 0.7494, 0.0625, 0.7494, 0.0625, 0.78, 0.03125, 0.7801, 0.03125, 0.7494, 0.09375, 0.7494, 0.09375, 0.78, 0.0625, 0.78, 0.0625, 0.7494, 0.125, 0.7494, 0.125, 0.78, 0.09375, 0.78, 0.09375, 0.7494, 0.1562, 0.7494, 0.1562, 0.78, 0.125, 0.78, 0.125, 0.7494, 0.1875, 0.7494, 0.1875, 0.78, 0.1562, 0.78, 0.1562, 0.7494, 0.2187, 0.7494, 0.2188, 0.78, 0.1875, 0.78, 0.1875, 0.7494, 0.25, 0.7494, 0.25, 0.78, 0.2188, 0.78, 0.2187, 0.7494, 0.2812, 0.7494, 0.2812, 0.78, 0.25, 0.78, 0.25, 0.7494, 0.3125, 0.7494, 0.3125, 0.78, 0.2812, 0.78, 0.2812, 0.7494, 0.3438, 0.7494, 0.3438, 0.78, 0.3125, 0.78, 0.3125, 0.7494, 0.375, 0.7494, 0.375, 0.78, 0.3438, 0.78, 0.3438, 0.7494, 0.4062, 0.7494, 0.4062, 0.78, 0.375, 0.78, 0.375, 0.7494, 0.4375, 0.7494, 0.4375, 0.78, 0.4062, 0.78, 0.4062, 0.7494, 0.4687, 0.7494, 0.4688, 0.78, 0.4375, 0.78, 0.4375, 0.7494, 0.5, 0.7494, 0.5, 0.78, 0.4688, 0.78, 0.4687, 0.7494, 0.5312, 0.7494, 0.5312, 0.78, 0.5, 0.78, 0.5, 0.7494, 0.5625, 0.7494, 0.5625, 0.78, 0.5312, 0.78, 0.5312, 0.7494, 0.5938, 0.7494, 0.5938, 0.78, 0.5625, 0.78, 0.5625, 0.7494, 0.625, 0.7494, 0.625, 0.78, 0.5938, 0.78, 0.5938, 0.7494, 0.6562, 0.7494, 0.6562, 0.78, 0.625, 0.78, 0.625, 0.7494, 0.6875, 0.7494, 0.6875, 0.78, 0.6562, 0.78, 0.6562, 0.7494, 0.7188, 0.7494, 0.7188, 0.78, 0.6875, 0.78, 0.6875, 0.7494, 0.75, 0.7494, 0.75, 0.78, 0.7188, 0.78, 0.7188, 0.7494, 0.7812, 0.7494, 0.7812, 0.78, 0.75, 0.78, 0.75, 0.7494, 0.8125, 0.7494, 0.8125, 0.78, 0.7812, 0.78, 0.7812, 0.7494, 0.8438, 0.7494, 0.8438, 0.78, 0.8125, 0.78, 0.8125, 0.7494, 0.875, 0.7494, 0.875, 0.78, 0.8438, 0.78, 0.8438, 0.7494, 0.9062, 0.7494, 0.9062, 0.78, 0.875, 0.78, 0.875, 0.7494, 0.9375, 0.7494, 0.9375, 0.78, 0.9062, 0.78, 0.9062, 0.7494, 0.9688, 0.7494, 0.9688, 0.7801, 0.9375, 0.78, 0.9375, 0.7494, 1.0, 0.7494, 1.0, 0.78, 0.9688, 0.7801, 0.9688, 0.7494, 1.0, 0.687, 1.0, 0.7175, 0.9688, 0.7175, 0.9688, 0.687, 0.9688, 0.687, 0.9688, 0.7175, 0.9375, 0.7175, 0.9375, 0.687, 0.9375, 0.687, 0.9375, 0.7175, 0.9062, 0.7175, 0.9062, 0.687, 0.9062, 0.687, 0.9062, 0.7175, 0.875, 0.7175, 0.875, 0.687, 0.875, 0.687, 0.875, 0.7175, 0.8438, 0.7175, 0.8438, 0.687, 0.8438, 0.687, 0.8438, 0.7175, 0.8125, 0.7175, 0.8125, 0.687, 0.8125, 0.687, 0.8125, 0.7175, 0.7812, 0.7175, 0.7812, 0.687, 0.7812, 0.687, 0.7812, 0.7175, 0.75, 0.7175, 0.75, 0.687, 0.75, 0.687, 0.75, 0.7175, 0.7188, 0.7175, 0.7188, 0.687, 0.7188, 0.687, 0.7188, 0.7175, 0.6875, 0.7175, 0.6875, 0.687, 0.6875, 0.687, 0.6875, 0.7175, 0.6562, 0.7175, 0.6562, 0.687, 0.6562, 0.687, 0.6562, 0.7175, 0.625, 0.7175, 0.625, 0.687, 0.625, 0.687, 0.625, 0.7175, 0.5937, 0.7175, 0.5938, 0.687, 0.5938, 0.687, 0.5937, 0.7175, 0.5625, 0.7175, 0.5625, 0.687, 0.5625, 0.687, 0.5625, 0.7175, 0.5312, 0.7175, 0.5312, 0.687, 0.5312, 0.687, 0.5312, 0.7175, 0.5, 0.7175, 0.5, 0.687, 0.5, 0.687, 0.5, 0.7175, 0.4687, 0.7175, 0.4688, 0.687, 0.4688, 0.687, 0.4687, 0.7175, 0.4375, 0.7175, 0.4375, 0.687, 0.4375, 0.687, 0.4375, 0.7175, 0.4062, 0.7175, 0.4062, 0.687, 0.4062, 0.687, 0.4062, 0.7175, 0.375, 0.7175, 0.375, 0.687, 0.375, 0.687, 0.375, 0.7175, 0.3438, 0.7175, 0.3438, 0.687, 0.3438, 0.687, 0.3438, 0.7175, 0.3125, 0.7175, 0.3125, 0.687, 0.3125, 0.687, 0.3125, 0.7175, 0.2812, 0.7175, 0.2812, 0.687, 0.2812, 0.687, 0.2812, 0.7175, 0.25, 0.7175, 0.25, 0.687, 0.25, 0.687, 0.25, 0.7175, 0.2188, 0.7175, 0.2188, 0.687, 0.2188, 0.687, 0.2188, 0.7175, 0.1875, 0.7175, 0.1875, 0.687, 0.1875, 0.687, 0.1875, 0.7175, 0.1562, 0.7175, 0.1562, 0.687, 0.1562, 0.687, 0.1562, 0.7175, 0.125, 0.7175, 0.125, 0.687, 0.125, 0.687, 0.125, 0.7175, 0.09375, 0.7175, 0.09375, 0.687, 0.09375, 0.687, 0.09375, 0.7175, 0.0625, 0.7175, 0.0625, 0.687, 0.0625, 0.687, 0.0625, 0.7175, 0.03125, 0.7175, 0.03125, 0.687, 0.03125, 0.687, 0.03125, 0.7175, 0.0, 0.7175, 0.0, 0.687, 0.03125, 0.6247, 0.03125, 0.6559, 0.0, 0.6559, 0.0, 0.6247, 0.0625, 0.6247, 0.0625, 0.6559, 0.03125, 0.6559, 0.03125, 0.6247, 0.09375, 0.6247, 0.09375, 0.6559, 0.0625, 0.6559, 0.0625, 0.6247, 0.125, 0.6247, 0.125, 0.6559, 0.09375, 0.6559, 0.09375, 0.6247, 0.1562, 0.6247, 0.1562, 0.6559, 0.125, 0.6559, 0.125, 0.6247, 0.1875, 0.6247, 0.1875, 0.6559, 0.1562, 0.6559, 0.1562, 0.6247, 0.2188, 0.6247, 0.2188, 0.6559, 0.1875, 0.6559, 0.1875, 0.6247, 0.25, 0.6247, 0.25, 0.6559, 0.2188, 0.6559, 0.2188, 0.6247, 0.2812, 0.6247, 0.2812, 0.6559, 0.25, 0.6559, 0.25, 0.6247, 0.3125, 0.6247, 0.3125, 0.6559, 0.2812, 0.6559, 0.2812, 0.6247, 0.3438, 0.6247, 0.3438, 0.6559, 0.3125, 0.6559, 0.3125, 0.6247, 0.375, 0.6247, 0.375, 0.6559, 0.3438, 0.6559, 0.3438, 0.6247, 0.4062, 0.6247, 0.4062, 0.6559, 0.375, 0.6559, 0.375, 0.6247, 0.4375, 0.6247, 0.4375, 0.6559, 0.4062, 0.6559, 0.4062, 0.6247, 0.4688, 0.6247, 0.4688, 0.6559, 0.4375, 0.6559, 0.4375, 0.6247, 0.5, 0.6247, 0.5, 0.6559, 0.4688, 0.6559, 0.4688, 0.6247, 0.5312, 0.6247, 0.5312, 0.6559, 0.5, 0.6559, 0.5, 0.6247, 0.5625, 0.6247, 0.5625, 0.6559, 0.5312, 0.6559, 0.5312, 0.6247, 0.5938, 0.6247, 0.5938, 0.6559, 0.5625, 0.6559, 0.5625, 0.6247, 0.625, 0.6247, 0.625, 0.6559, 0.5938, 0.6559, 0.5938, 0.6247, 0.6562, 0.6247, 0.6562, 0.6559, 0.625, 0.6559, 0.625, 0.6247, 0.6875, 0.6247, 0.6875, 0.6559, 0.6562, 0.6559, 0.6562, 0.6247, 0.7188, 0.6247, 0.7188, 0.6559, 0.6875, 0.6559, 0.6875, 0.6247, 0.75, 0.6247, 0.75, 0.6559, 0.7188, 0.6559, 0.7188, 0.6247, 0.7812, 0.6247, 0.7812, 0.6559, 0.75, 0.6559, 0.75, 0.6247, 0.8125, 0.6247, 0.8125, 0.6559, 0.7812, 0.6559, 0.7812, 0.6247, 0.8438, 0.6247, 0.8438, 0.6559, 0.8125, 0.6559, 0.8125, 0.6247, 0.875, 0.6247, 0.875, 0.6559, 0.8438, 0.6559, 0.8438, 0.6247, 0.9062, 0.6247, 0.9062, 0.6559, 0.875, 0.6559, 0.875, 0.6247, 0.9375, 0.6247, 0.9375, 0.6559, 0.9062, 0.6559, 0.9062, 0.6247, 0.9688, 0.6247, 0.9688, 0.6559, 0.9375, 0.6559, 0.9375, 0.6247, 1.0, 0.6247, 1.0, 0.6559, 0.9688, 0.6559, 0.9688, 0.6247, 0.2968, 0.4854, 0.25, 0.49, 0.2032, 0.4854, 0.1582, 0.4717, 0.1167, 0.4496, 0.08029, 0.4197, 0.05045, 0.3833, 0.02827, 0.3418, 0.01461, 0.2968, 0.01, 0.25, 0.01461, 0.2032, 0.02827, 0.1582, 0.05045, 0.1167, 0.08029, 0.08029, 0.1167, 0.05045, 0.1582, 0.02827, 0.2032, 0.01461, 0.25, 0.01, 0.2968, 0.01461, 0.3418, 0.02827, 0.3833, 0.05045, 0.4197, 0.08029, 0.4496, 0.1167, 0.4717, 0.1582, 0.4854, 0.2032, 0.49, 0.25, 0.4854, 0.2968, 0.4717, 0.3418, 0.4496, 0.3833, 0.4197, 0.4197, 0.3833, 0.4496, 0.3418, 0.4717, 0.5312, 1.0, 0.5625, 1.0, 0.5625, 1.0, 0.5312, 1.0, 0.25, 1.0, 0.2812, 1.0, 0.2812, 1.0, 0.25, 1.0, 0.9375, 1.0, 0.9688, 1.0, 0.9688, 1.0, 0.9375, 1.0, 0.6562, 1.0, 0.6875, 1.0, 0.6875, 1.0, 0.6562, 1.0, 0.375, 1.0, 0.4062, 1.0, 0.4062, 1.0, 0.375, 1.0, 0.09375, 1.0, 0.125, 1.0, 0.125, 1.0, 0.09375, 1.0, 0.7812, 1.0, 0.8125, 1.0, 0.8125, 1.0, 0.7812, 1.0, 0.5, 1.0, 0.5312, 1.0, 0.5312, 1.0, 0.5, 1.0, 0.2188, 1.0, 0.25, 1.0, 0.25, 1.0, 0.2188, 1.0, 0.9062, 1.0, 0.9375, 1.0, 0.9375, 1.0, 0.9062, 1.0, 0.625, 1.0, 0.6562, 1.0, 0.6562, 1.0, 0.625, 1.0, 0.3438, 1.0, 0.375, 1.0, 0.375, 1.0, 0.3438, 1.0, 0.0625, 1.0, 0.09375, 1.0, 0.09375, 1.0, 0.0625, 1.0, 0.75, 1.0, 0.7812, 1.0, 0.7812, 1.0, 0.75, 1.0, 0.4688, 1.0, 0.5, 1.0, 0.5, 1.0, 0.4688, 1.0, 0.1875, 1.0, 0.2188, 1.0, 0.2188, 1.0, 0.1875, 1.0, 0.875, 1.0, 0.9062, 1.0, 0.9062, 1.0, 0.875, 1.0, 0.5938, 1.0, 0.625, 1.0, 0.625, 1.0, 0.5938, 1.0, 0.3125, 1.0, 0.3438, 1.0, 0.3438, 1.0, 0.3125, 1.0, 0.03125, 1.0, 0.0625, 1.0, 0.0625, 1.0, 0.03125, 1.0, 0.7188, 1.0, 0.75, 1.0, 0.75, 1.0, 0.7188, 1.0, 0.4375, 1.0, 0.4688, 1.0, 0.4688, 1.0, 0.4375, 1.0, 0.1562, 1.0, 0.1875, 1.0, 0.1875, 1.0, 0.1562, 1.0, 0.8438, 1.0, 0.875, 1.0, 0.875, 1.0, 0.8438, 1.0, 0.5625, 1.0, 0.5938, 1.0, 0.5938, 1.0, 0.5625, 1.0, 0.2812, 1.0, 0.3125, 1.0, 0.3125, 1.0, 0.2812, 1.0, 0.9688, 1.0, 1.0, 1.0, 1.0, 1.0, 0.9688, 1.0, 0.0, 1.0, 0.03125, 1.0, 0.03125, 1.0, 0.0, 1.0, 0.6875, 1.0, 0.7188, 1.0, 0.7188, 1.0, 0.6875, 1.0, 0.4062, 1.0, 0.4375, 1.0, 0.4375, 1.0, 0.4062, 1.0, 0.125, 1.0, 0.1562, 1.0, 0.1562, 1.0, 0.125, 1.0])
me_x.update()

# ---- objects
ob_cube = bpy.data.objects.new('Cube', me_cube)
ob_light = bpy.data.objects.new('Light', light_light)
ob_camera = bpy.data.objects.new('Camera', cam_camera)
ob_x = bpy.data.objects.new('Цилиндр', me_x)

# ---- transforms, parenting, visibility, modifiers, constraints
ob_cube.location = (0.0, 0.0, 0.0)
ob_cube.lock_rotations_4d = False
ob_cube.empty_display_type = 'ARROWS'
ob_cube.lineart.crease_threshold = 0.0
_m = ob_cube.modifiers.new('Подразделения', 'SUBSURF')
_m.levels = 2
ob_light.location = (4.076, 1.005, 5.904)
ob_light.rotation_euler = (0.6503, 0.05522, 1.866)
ob_light.lock_rotations_4d = False
ob_light.empty_display_type = 'ARROWS'
ob_light.color = (0.0, 0.0, 0.0, 0.0)
ob_light.lineart.crease_threshold = 0.0
ob_camera.location = (7.359, -6.926, 4.958)
ob_camera.rotation_euler = (1.109, 0.0, 0.8149)
ob_camera.lock_rotations_4d = False
ob_camera.empty_display_type = 'ARROWS'
ob_camera.color = (0.0, 0.0, 0.0, 0.0)
ob_camera.display_type = 'WIRE'
ob_camera.lineart.crease_threshold = 0.0
ob_x.location = (0.0, 0.0, 3.157)
ob_x.scale = (0.5679, 0.5679, 1.089)
_m = ob_x.modifiers.new('Подразделения', 'SUBSURF')

# ---- collection membership
col_collection.objects.link(ob_cube)
col_collection.objects.link(ob_light)
col_collection.objects.link(ob_camera)
col_collection.objects.link(ob_x)

# ---- scene / render settings (as saved in the file)
scene.camera = ob_camera
scene.frame_start = 1; scene.frame_end = 250; scene.frame_set(1)
scene.render.engine = 'BLENDER_EEVEE_NEXT'
scene.cycles.sampling_pattern = 'TABULATED_SOBOL'
scene.eevee.ray_tracing_options.trace_max_roughness = 0.0
bpy.context.view_layer.update()
